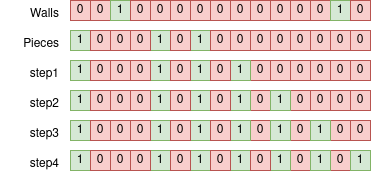

The diagram above was exported from draw.io. Its source (the exported page's mxGraphModel, read from the mxfile embedded in the PNG):
<mxGraphModel dx="538" dy="441" grid="1" gridSize="10" guides="1" tooltips="1" connect="1" arrows="1" fold="1" page="1" pageScale="1" pageWidth="850" pageHeight="1100" math="0" shadow="0">
  <root>
    <mxCell id="0" />
    <mxCell id="1" parent="0" />
    <mxCell id="2" value="1" style="rounded=0;whiteSpace=wrap;html=1;fillColor=#d5e8d4;strokeColor=#82b366;" vertex="1" parent="1">
      <mxGeometry x="200" y="260" width="20" height="20" as="geometry" />
    </mxCell>
    <mxCell id="3" value="0" style="rounded=0;whiteSpace=wrap;html=1;fillColor=#f8cecc;strokeColor=#b85450;" vertex="1" parent="1">
      <mxGeometry x="220" y="260" width="20" height="20" as="geometry" />
    </mxCell>
    <mxCell id="4" value="1" style="rounded=0;whiteSpace=wrap;html=1;fillColor=#d5e8d4;strokeColor=#82b366;" vertex="1" parent="1">
      <mxGeometry x="280" y="260" width="20" height="20" as="geometry" />
    </mxCell>
    <mxCell id="5" value="1" style="rounded=0;whiteSpace=wrap;html=1;fillColor=#d5e8d4;strokeColor=#82b366;" vertex="1" parent="1">
      <mxGeometry x="320" y="260" width="20" height="20" as="geometry" />
    </mxCell>
    <mxCell id="6" value="0" style="rounded=0;whiteSpace=wrap;html=1;fillColor=#f8cecc;strokeColor=#b85450;" vertex="1" parent="1">
      <mxGeometry x="240" y="260" width="20" height="20" as="geometry" />
    </mxCell>
    <mxCell id="7" value="0" style="rounded=0;whiteSpace=wrap;html=1;fillColor=#f8cecc;strokeColor=#b85450;" vertex="1" parent="1">
      <mxGeometry x="380" y="260" width="20" height="20" as="geometry" />
    </mxCell>
    <mxCell id="8" value="0" style="rounded=0;whiteSpace=wrap;html=1;fillColor=#f8cecc;strokeColor=#b85450;" vertex="1" parent="1">
      <mxGeometry x="400" y="260" width="20" height="20" as="geometry" />
    </mxCell>
    <mxCell id="9" value="0" style="rounded=0;whiteSpace=wrap;html=1;fillColor=#f8cecc;strokeColor=#b85450;" vertex="1" parent="1">
      <mxGeometry x="440" y="260" width="20" height="20" as="geometry" />
    </mxCell>
    <mxCell id="10" value="0" style="rounded=0;whiteSpace=wrap;html=1;fillColor=#f8cecc;strokeColor=#b85450;" vertex="1" parent="1">
      <mxGeometry x="460" y="260" width="20" height="20" as="geometry" />
    </mxCell>
    <mxCell id="11" value="0" style="rounded=0;whiteSpace=wrap;html=1;fillColor=#f8cecc;strokeColor=#b85450;" vertex="1" parent="1">
      <mxGeometry x="420" y="260" width="20" height="20" as="geometry" />
    </mxCell>
    <mxCell id="12" value="0" style="rounded=0;whiteSpace=wrap;html=1;fillColor=#f8cecc;strokeColor=#b85450;" vertex="1" parent="1">
      <mxGeometry x="480" y="260" width="20" height="20" as="geometry" />
    </mxCell>
    <mxCell id="13" value="step1" style="text;html=1;align=right;verticalAlign=top;resizable=0;points=[];autosize=1;strokeColor=none;fillColor=none;" vertex="1" parent="1">
      <mxGeometry x="140" y="260" width="50" height="30" as="geometry" />
    </mxCell>
    <mxCell id="14" value="step2" style="text;html=1;align=right;verticalAlign=top;resizable=0;points=[];autosize=1;strokeColor=none;fillColor=none;" vertex="1" parent="1">
      <mxGeometry x="140" y="290" width="50" height="30" as="geometry" />
    </mxCell>
    <mxCell id="15" value="1" style="rounded=0;whiteSpace=wrap;html=1;fillColor=#d5e8d4;strokeColor=#82b366;" vertex="1" parent="1">
      <mxGeometry x="360" y="260" width="20" height="20" as="geometry" />
    </mxCell>
    <mxCell id="16" value="0" style="rounded=0;whiteSpace=wrap;html=1;fillColor=#f8cecc;strokeColor=#b85450;" vertex="1" parent="1">
      <mxGeometry x="340" y="260" width="20" height="20" as="geometry" />
    </mxCell>
    <mxCell id="17" value="0" style="rounded=0;whiteSpace=wrap;html=1;fillColor=#f8cecc;strokeColor=#b85450;" vertex="1" parent="1">
      <mxGeometry x="300" y="260" width="20" height="20" as="geometry" />
    </mxCell>
    <mxCell id="18" value="1" style="rounded=0;whiteSpace=wrap;html=1;fillColor=#d5e8d4;strokeColor=#82b366;" vertex="1" parent="1">
      <mxGeometry x="200" y="290" width="20" height="20" as="geometry" />
    </mxCell>
    <mxCell id="19" value="0" style="rounded=0;whiteSpace=wrap;html=1;fillColor=#f8cecc;strokeColor=#b85450;" vertex="1" parent="1">
      <mxGeometry x="220" y="290" width="20" height="20" as="geometry" />
    </mxCell>
    <mxCell id="20" value="1" style="rounded=0;whiteSpace=wrap;html=1;fillColor=#d5e8d4;strokeColor=#82b366;" vertex="1" parent="1">
      <mxGeometry x="280" y="290" width="20" height="20" as="geometry" />
    </mxCell>
    <mxCell id="21" value="1" style="rounded=0;whiteSpace=wrap;html=1;fillColor=#d5e8d4;strokeColor=#82b366;" vertex="1" parent="1">
      <mxGeometry x="320" y="290" width="20" height="20" as="geometry" />
    </mxCell>
    <mxCell id="22" value="0" style="rounded=0;whiteSpace=wrap;html=1;fillColor=#f8cecc;strokeColor=#b85450;" vertex="1" parent="1">
      <mxGeometry x="240" y="290" width="20" height="20" as="geometry" />
    </mxCell>
    <mxCell id="23" value="0" style="rounded=0;whiteSpace=wrap;html=1;fillColor=#f8cecc;strokeColor=#b85450;" vertex="1" parent="1">
      <mxGeometry x="380" y="290" width="20" height="20" as="geometry" />
    </mxCell>
    <mxCell id="24" value="0" style="rounded=0;whiteSpace=wrap;html=1;fillColor=#f8cecc;strokeColor=#b85450;" vertex="1" parent="1">
      <mxGeometry x="440" y="290" width="20" height="20" as="geometry" />
    </mxCell>
    <mxCell id="25" value="0" style="rounded=0;whiteSpace=wrap;html=1;fillColor=#f8cecc;strokeColor=#b85450;" vertex="1" parent="1">
      <mxGeometry x="460" y="290" width="20" height="20" as="geometry" />
    </mxCell>
    <mxCell id="26" value="0" style="rounded=0;whiteSpace=wrap;html=1;fillColor=#f8cecc;strokeColor=#b85450;" vertex="1" parent="1">
      <mxGeometry x="420" y="290" width="20" height="20" as="geometry" />
    </mxCell>
    <mxCell id="27" value="0" style="rounded=0;whiteSpace=wrap;html=1;fillColor=#f8cecc;strokeColor=#b85450;" vertex="1" parent="1">
      <mxGeometry x="480" y="290" width="20" height="20" as="geometry" />
    </mxCell>
    <mxCell id="28" value="1" style="rounded=0;whiteSpace=wrap;html=1;fillColor=#d5e8d4;strokeColor=#82b366;" vertex="1" parent="1">
      <mxGeometry x="360" y="290" width="20" height="20" as="geometry" />
    </mxCell>
    <mxCell id="29" value="0" style="rounded=0;whiteSpace=wrap;html=1;fillColor=#f8cecc;strokeColor=#b85450;" vertex="1" parent="1">
      <mxGeometry x="340" y="290" width="20" height="20" as="geometry" />
    </mxCell>
    <mxCell id="30" value="1" style="rounded=0;whiteSpace=wrap;html=1;fillColor=#d5e8d4;strokeColor=#82b366;" vertex="1" parent="1">
      <mxGeometry x="400" y="290" width="20" height="20" as="geometry" />
    </mxCell>
    <mxCell id="31" value="1" style="rounded=0;whiteSpace=wrap;html=1;fillColor=#d5e8d4;strokeColor=#82b366;" vertex="1" parent="1">
      <mxGeometry x="200" y="320" width="20" height="20" as="geometry" />
    </mxCell>
    <mxCell id="32" value="0" style="rounded=0;whiteSpace=wrap;html=1;fillColor=#f8cecc;strokeColor=#b85450;" vertex="1" parent="1">
      <mxGeometry x="220" y="320" width="20" height="20" as="geometry" />
    </mxCell>
    <mxCell id="33" value="1" style="rounded=0;whiteSpace=wrap;html=1;fillColor=#d5e8d4;strokeColor=#82b366;" vertex="1" parent="1">
      <mxGeometry x="280" y="320" width="20" height="20" as="geometry" />
    </mxCell>
    <mxCell id="34" value="1" style="rounded=0;whiteSpace=wrap;html=1;fillColor=#d5e8d4;strokeColor=#82b366;" vertex="1" parent="1">
      <mxGeometry x="320" y="320" width="20" height="20" as="geometry" />
    </mxCell>
    <mxCell id="35" value="0" style="rounded=0;whiteSpace=wrap;html=1;fillColor=#f8cecc;strokeColor=#b85450;" vertex="1" parent="1">
      <mxGeometry x="240" y="320" width="20" height="20" as="geometry" />
    </mxCell>
    <mxCell id="36" value="0" style="rounded=0;whiteSpace=wrap;html=1;fillColor=#f8cecc;strokeColor=#b85450;" vertex="1" parent="1">
      <mxGeometry x="380" y="320" width="20" height="20" as="geometry" />
    </mxCell>
    <mxCell id="37" value="0" style="rounded=0;whiteSpace=wrap;html=1;fillColor=#f8cecc;strokeColor=#b85450;" vertex="1" parent="1">
      <mxGeometry x="460" y="320" width="20" height="20" as="geometry" />
    </mxCell>
    <mxCell id="38" value="0" style="rounded=0;whiteSpace=wrap;html=1;fillColor=#f8cecc;strokeColor=#b85450;" vertex="1" parent="1">
      <mxGeometry x="420" y="320" width="20" height="20" as="geometry" />
    </mxCell>
    <mxCell id="39" value="0" style="rounded=0;whiteSpace=wrap;html=1;fillColor=#f8cecc;strokeColor=#b85450;" vertex="1" parent="1">
      <mxGeometry x="480" y="320" width="20" height="20" as="geometry" />
    </mxCell>
    <mxCell id="40" value="1" style="rounded=0;whiteSpace=wrap;html=1;fillColor=#d5e8d4;strokeColor=#82b366;" vertex="1" parent="1">
      <mxGeometry x="360" y="320" width="20" height="20" as="geometry" />
    </mxCell>
    <mxCell id="41" value="1" style="rounded=0;whiteSpace=wrap;html=1;fillColor=#d5e8d4;strokeColor=#82b366;" vertex="1" parent="1">
      <mxGeometry x="400" y="320" width="20" height="20" as="geometry" />
    </mxCell>
    <mxCell id="42" value="1" style="rounded=0;whiteSpace=wrap;html=1;fillColor=#d5e8d4;strokeColor=#82b366;" vertex="1" parent="1">
      <mxGeometry x="440" y="320" width="20" height="20" as="geometry" />
    </mxCell>
    <mxCell id="43" value="1" style="rounded=0;whiteSpace=wrap;html=1;fillColor=#d5e8d4;strokeColor=#82b366;" vertex="1" parent="1">
      <mxGeometry x="200" y="350" width="20" height="20" as="geometry" />
    </mxCell>
    <mxCell id="44" value="0" style="rounded=0;whiteSpace=wrap;html=1;fillColor=#f8cecc;strokeColor=#b85450;" vertex="1" parent="1">
      <mxGeometry x="220" y="350" width="20" height="20" as="geometry" />
    </mxCell>
    <mxCell id="45" value="1" style="rounded=0;whiteSpace=wrap;html=1;fillColor=#d5e8d4;strokeColor=#82b366;" vertex="1" parent="1">
      <mxGeometry x="280" y="350" width="20" height="20" as="geometry" />
    </mxCell>
    <mxCell id="46" value="1" style="rounded=0;whiteSpace=wrap;html=1;fillColor=#d5e8d4;strokeColor=#82b366;" vertex="1" parent="1">
      <mxGeometry x="320" y="350" width="20" height="20" as="geometry" />
    </mxCell>
    <mxCell id="47" value="0" style="rounded=0;whiteSpace=wrap;html=1;fillColor=#f8cecc;strokeColor=#b85450;" vertex="1" parent="1">
      <mxGeometry x="240" y="350" width="20" height="20" as="geometry" />
    </mxCell>
    <mxCell id="48" value="0" style="rounded=0;whiteSpace=wrap;html=1;fillColor=#f8cecc;strokeColor=#b85450;" vertex="1" parent="1">
      <mxGeometry x="460" y="350" width="20" height="20" as="geometry" />
    </mxCell>
    <mxCell id="49" value="0" style="rounded=0;whiteSpace=wrap;html=1;fillColor=#f8cecc;strokeColor=#b85450;" vertex="1" parent="1">
      <mxGeometry x="420" y="350" width="20" height="20" as="geometry" />
    </mxCell>
    <mxCell id="50" value="1" style="rounded=0;whiteSpace=wrap;html=1;fillColor=#d5e8d4;strokeColor=#82b366;" vertex="1" parent="1">
      <mxGeometry x="360" y="350" width="20" height="20" as="geometry" />
    </mxCell>
    <mxCell id="51" value="1" style="rounded=0;whiteSpace=wrap;html=1;fillColor=#d5e8d4;strokeColor=#82b366;" vertex="1" parent="1">
      <mxGeometry x="400" y="350" width="20" height="20" as="geometry" />
    </mxCell>
    <mxCell id="52" value="1" style="rounded=0;whiteSpace=wrap;html=1;fillColor=#d5e8d4;strokeColor=#82b366;" vertex="1" parent="1">
      <mxGeometry x="440" y="350" width="20" height="20" as="geometry" />
    </mxCell>
    <mxCell id="53" value="1" style="rounded=0;whiteSpace=wrap;html=1;fillColor=#d5e8d4;strokeColor=#82b366;" vertex="1" parent="1">
      <mxGeometry x="480" y="350" width="20" height="20" as="geometry" />
    </mxCell>
    <mxCell id="54" value="0" style="rounded=0;whiteSpace=wrap;html=1;fillColor=#f8cecc;strokeColor=#b85450;" vertex="1" parent="1">
      <mxGeometry x="200" y="200" width="20" height="20" as="geometry" />
    </mxCell>
    <mxCell id="55" value="0" style="rounded=0;whiteSpace=wrap;html=1;fillColor=#f8cecc;strokeColor=#b85450;" vertex="1" parent="1">
      <mxGeometry x="220" y="200" width="20" height="20" as="geometry" />
    </mxCell>
    <mxCell id="56" value="1" style="rounded=0;whiteSpace=wrap;html=1;fillColor=#d5e8d4;strokeColor=#82b366;" vertex="1" parent="1">
      <mxGeometry x="240" y="200" width="20" height="20" as="geometry" />
    </mxCell>
    <mxCell id="57" value="0" style="rounded=0;whiteSpace=wrap;html=1;fillColor=#f8cecc;strokeColor=#b85450;" vertex="1" parent="1">
      <mxGeometry x="260" y="200" width="20" height="20" as="geometry" />
    </mxCell>
    <mxCell id="58" value="0" style="rounded=0;whiteSpace=wrap;html=1;fillColor=#f8cecc;strokeColor=#b85450;" vertex="1" parent="1">
      <mxGeometry x="280" y="200" width="20" height="20" as="geometry" />
    </mxCell>
    <mxCell id="59" value="0" style="rounded=0;whiteSpace=wrap;html=1;fillColor=#f8cecc;strokeColor=#b85450;" vertex="1" parent="1">
      <mxGeometry x="300" y="200" width="20" height="20" as="geometry" />
    </mxCell>
    <mxCell id="60" value="0" style="rounded=0;whiteSpace=wrap;html=1;fillColor=#f8cecc;strokeColor=#b85450;" vertex="1" parent="1">
      <mxGeometry x="340" y="200" width="20" height="20" as="geometry" />
    </mxCell>
    <mxCell id="61" value="0" style="rounded=0;whiteSpace=wrap;html=1;fillColor=#f8cecc;strokeColor=#b85450;" vertex="1" parent="1">
      <mxGeometry x="360" y="200" width="20" height="20" as="geometry" />
    </mxCell>
    <mxCell id="62" value="0" style="rounded=0;whiteSpace=wrap;html=1;fillColor=#f8cecc;strokeColor=#b85450;" vertex="1" parent="1">
      <mxGeometry x="320" y="200" width="20" height="20" as="geometry" />
    </mxCell>
    <mxCell id="63" value="0" style="rounded=0;whiteSpace=wrap;html=1;fillColor=#f8cecc;strokeColor=#b85450;" vertex="1" parent="1">
      <mxGeometry x="400" y="200" width="20" height="20" as="geometry" />
    </mxCell>
    <mxCell id="64" value="0" style="rounded=0;whiteSpace=wrap;html=1;fillColor=#f8cecc;strokeColor=#b85450;" vertex="1" parent="1">
      <mxGeometry x="440" y="200" width="20" height="20" as="geometry" />
    </mxCell>
    <mxCell id="65" value="Walls" style="text;html=1;align=right;verticalAlign=top;resizable=0;points=[];autosize=1;strokeColor=none;fillColor=none;" vertex="1" parent="1">
      <mxGeometry x="140" y="200" width="50" height="30" as="geometry" />
    </mxCell>
    <mxCell id="66" value="1" style="rounded=0;whiteSpace=wrap;html=1;fillColor=#d5e8d4;strokeColor=#82b366;" vertex="1" parent="1">
      <mxGeometry x="200" y="230" width="20" height="20" as="geometry" />
    </mxCell>
    <mxCell id="67" value="0" style="rounded=0;whiteSpace=wrap;html=1;fillColor=#f8cecc;strokeColor=#b85450;" vertex="1" parent="1">
      <mxGeometry x="220" y="230" width="20" height="20" as="geometry" />
    </mxCell>
    <mxCell id="68" value="1" style="rounded=0;whiteSpace=wrap;html=1;fillColor=#d5e8d4;strokeColor=#82b366;" vertex="1" parent="1">
      <mxGeometry x="280" y="230" width="20" height="20" as="geometry" />
    </mxCell>
    <mxCell id="69" value="1" style="rounded=0;whiteSpace=wrap;html=1;fillColor=#d5e8d4;strokeColor=#82b366;" vertex="1" parent="1">
      <mxGeometry x="320" y="230" width="20" height="20" as="geometry" />
    </mxCell>
    <mxCell id="70" value="0" style="rounded=0;whiteSpace=wrap;html=1;fillColor=#f8cecc;strokeColor=#b85450;" vertex="1" parent="1">
      <mxGeometry x="240" y="230" width="20" height="20" as="geometry" />
    </mxCell>
    <mxCell id="71" value="0" style="rounded=0;whiteSpace=wrap;html=1;fillColor=#f8cecc;strokeColor=#b85450;" vertex="1" parent="1">
      <mxGeometry x="260" y="230" width="20" height="20" as="geometry" />
    </mxCell>
    <mxCell id="72" value="0" style="rounded=0;whiteSpace=wrap;html=1;fillColor=#f8cecc;strokeColor=#b85450;" vertex="1" parent="1">
      <mxGeometry x="300" y="230" width="20" height="20" as="geometry" />
    </mxCell>
    <mxCell id="73" value="0" style="rounded=0;whiteSpace=wrap;html=1;fillColor=#f8cecc;strokeColor=#b85450;" vertex="1" parent="1">
      <mxGeometry x="340" y="230" width="20" height="20" as="geometry" />
    </mxCell>
    <mxCell id="74" value="0" style="rounded=0;whiteSpace=wrap;html=1;fillColor=#f8cecc;strokeColor=#b85450;" vertex="1" parent="1">
      <mxGeometry x="360" y="230" width="20" height="20" as="geometry" />
    </mxCell>
    <mxCell id="75" value="0" style="rounded=0;whiteSpace=wrap;html=1;fillColor=#f8cecc;strokeColor=#b85450;" vertex="1" parent="1">
      <mxGeometry x="380" y="230" width="20" height="20" as="geometry" />
    </mxCell>
    <mxCell id="76" value="0" style="rounded=0;whiteSpace=wrap;html=1;fillColor=#f8cecc;strokeColor=#b85450;" vertex="1" parent="1">
      <mxGeometry x="400" y="230" width="20" height="20" as="geometry" />
    </mxCell>
    <mxCell id="77" value="0" style="rounded=0;whiteSpace=wrap;html=1;fillColor=#f8cecc;strokeColor=#b85450;" vertex="1" parent="1">
      <mxGeometry x="440" y="230" width="20" height="20" as="geometry" />
    </mxCell>
    <mxCell id="78" value="0" style="rounded=0;whiteSpace=wrap;html=1;fillColor=#f8cecc;strokeColor=#b85450;" vertex="1" parent="1">
      <mxGeometry x="460" y="230" width="20" height="20" as="geometry" />
    </mxCell>
    <mxCell id="79" value="0" style="rounded=0;whiteSpace=wrap;html=1;fillColor=#f8cecc;strokeColor=#b85450;" vertex="1" parent="1">
      <mxGeometry x="420" y="230" width="20" height="20" as="geometry" />
    </mxCell>
    <mxCell id="80" value="0" style="rounded=0;whiteSpace=wrap;html=1;fillColor=#f8cecc;strokeColor=#b85450;" vertex="1" parent="1">
      <mxGeometry x="480" y="230" width="20" height="20" as="geometry" />
    </mxCell>
    <mxCell id="81" value="1" style="rounded=0;whiteSpace=wrap;html=1;fillColor=#d5e8d4;strokeColor=#82b366;" vertex="1" parent="1">
      <mxGeometry x="460" y="200" width="20" height="20" as="geometry" />
    </mxCell>
    <mxCell id="82" value="0" style="rounded=0;whiteSpace=wrap;html=1;fillColor=#f8cecc;strokeColor=#b85450;" vertex="1" parent="1">
      <mxGeometry x="380" y="200" width="20" height="20" as="geometry" />
    </mxCell>
    <mxCell id="83" value="0" style="rounded=0;whiteSpace=wrap;html=1;fillColor=#f8cecc;strokeColor=#b85450;" vertex="1" parent="1">
      <mxGeometry x="420" y="200" width="20" height="20" as="geometry" />
    </mxCell>
    <mxCell id="84" value="0" style="rounded=0;whiteSpace=wrap;html=1;fillColor=#f8cecc;strokeColor=#b85450;" vertex="1" parent="1">
      <mxGeometry x="480" y="200" width="20" height="20" as="geometry" />
    </mxCell>
    <mxCell id="85" value="Pieces" style="text;html=1;align=right;verticalAlign=top;resizable=0;points=[];autosize=1;strokeColor=none;fillColor=none;" vertex="1" parent="1">
      <mxGeometry x="130" y="230" width="60" height="30" as="geometry" />
    </mxCell>
    <mxCell id="86" value="step3" style="text;html=1;align=right;verticalAlign=top;resizable=0;points=[];autosize=1;strokeColor=none;fillColor=none;" vertex="1" parent="1">
      <mxGeometry x="140" y="320" width="50" height="30" as="geometry" />
    </mxCell>
    <mxCell id="87" value="step4" style="text;html=1;align=right;verticalAlign=top;resizable=0;points=[];autosize=1;strokeColor=none;fillColor=none;" vertex="1" parent="1">
      <mxGeometry x="140" y="350" width="50" height="30" as="geometry" />
    </mxCell>
    <mxCell id="88" value="0" style="rounded=0;whiteSpace=wrap;html=1;fillColor=#f8cecc;strokeColor=#b85450;" vertex="1" parent="1">
      <mxGeometry x="260" y="260" width="20" height="20" as="geometry" />
    </mxCell>
    <mxCell id="89" value="0" style="rounded=0;whiteSpace=wrap;html=1;fillColor=#f8cecc;strokeColor=#b85450;" vertex="1" parent="1">
      <mxGeometry x="260" y="290" width="20" height="20" as="geometry" />
    </mxCell>
    <mxCell id="90" value="0" style="rounded=0;whiteSpace=wrap;html=1;fillColor=#f8cecc;strokeColor=#b85450;" vertex="1" parent="1">
      <mxGeometry x="260" y="320" width="20" height="20" as="geometry" />
    </mxCell>
    <mxCell id="91" value="0" style="rounded=0;whiteSpace=wrap;html=1;fillColor=#f8cecc;strokeColor=#b85450;" vertex="1" parent="1">
      <mxGeometry x="260" y="350" width="20" height="20" as="geometry" />
    </mxCell>
    <mxCell id="92" value="0" style="rounded=0;whiteSpace=wrap;html=1;fillColor=#f8cecc;strokeColor=#b85450;" vertex="1" parent="1">
      <mxGeometry x="300" y="290" width="20" height="20" as="geometry" />
    </mxCell>
    <mxCell id="93" value="0" style="rounded=0;whiteSpace=wrap;html=1;fillColor=#f8cecc;strokeColor=#b85450;" vertex="1" parent="1">
      <mxGeometry x="300" y="320" width="20" height="20" as="geometry" />
    </mxCell>
    <mxCell id="94" value="0" style="rounded=0;whiteSpace=wrap;html=1;fillColor=#f8cecc;strokeColor=#b85450;" vertex="1" parent="1">
      <mxGeometry x="300" y="350" width="20" height="20" as="geometry" />
    </mxCell>
    <mxCell id="95" value="0" style="rounded=0;whiteSpace=wrap;html=1;fillColor=#f8cecc;strokeColor=#b85450;" vertex="1" parent="1">
      <mxGeometry x="340" y="320" width="20" height="20" as="geometry" />
    </mxCell>
    <mxCell id="96" value="0" style="rounded=0;whiteSpace=wrap;html=1;fillColor=#f8cecc;strokeColor=#b85450;" vertex="1" parent="1">
      <mxGeometry x="340" y="350" width="20" height="20" as="geometry" />
    </mxCell>
    <mxCell id="97" value="0" style="rounded=0;whiteSpace=wrap;html=1;fillColor=#f8cecc;strokeColor=#b85450;" vertex="1" parent="1">
      <mxGeometry x="380" y="350" width="20" height="20" as="geometry" />
    </mxCell>
  </root>
</mxGraphModel>